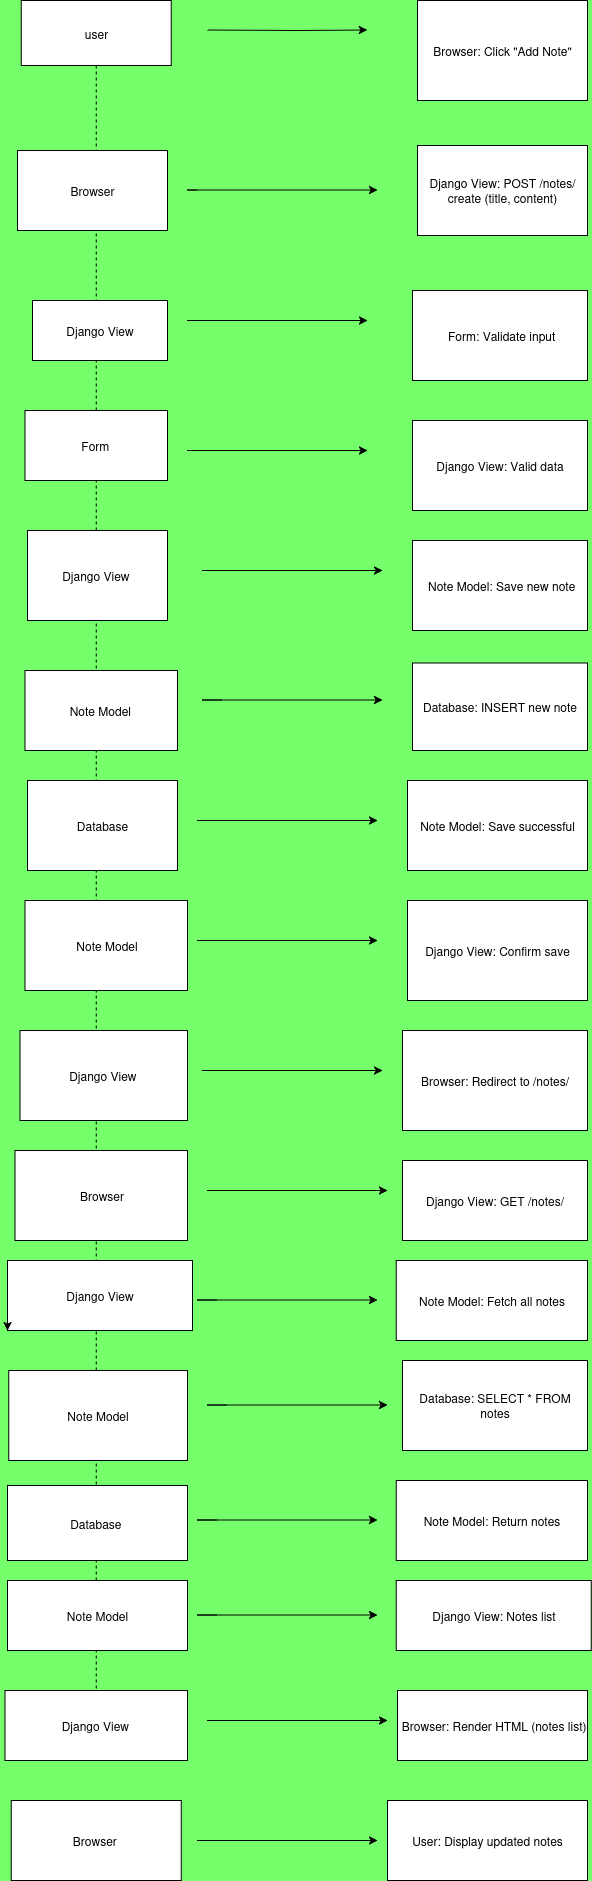

The diagram above was exported from draw.io. Its source (the exported page's mxGraphModel, read from the mxfile embedded in the PNG):
<mxGraphModel dx="2276" dy="770" grid="1" gridSize="10" guides="1" tooltips="1" connect="1" arrows="1" fold="1" page="1" pageScale="1" pageWidth="850" pageHeight="1100" background="#74FF6B" math="0" shadow="0">
  <root>
    <mxCell id="0" />
    <mxCell id="1" parent="0" />
    <mxCell id="2" value="user" style="shape=umlLifeline;perimeter=lifelinePerimeter;whiteSpace=wrap;container=1;dropTarget=0;collapsible=0;recursiveResize=0;outlineConnect=0;portConstraint=eastwest;newEdgeStyle={&quot;edgeStyle&quot;:&quot;elbowEdgeStyle&quot;,&quot;elbow&quot;:&quot;vertical&quot;,&quot;curved&quot;:0,&quot;rounded&quot;:0};size=65;" parent="1" vertex="1">
      <mxGeometry x="-6.25" width="150" height="1740" as="geometry" />
    </mxCell>
    <mxCell id="7g0TwuZYo9tbNdMbBui2-29" value="Browser: Click &quot;Add Note&quot;" style="rounded=0;whiteSpace=wrap;html=1;" vertex="1" parent="1">
      <mxGeometry x="390" width="170" height="100" as="geometry" />
    </mxCell>
    <mxCell id="7g0TwuZYo9tbNdMbBui2-30" value="Browser" style="rounded=0;whiteSpace=wrap;html=1;" vertex="1" parent="1">
      <mxGeometry x="-10" y="150" width="150" height="80" as="geometry" />
    </mxCell>
    <mxCell id="7g0TwuZYo9tbNdMbBui2-38" value="" style="endArrow=classic;html=1;rounded=0;" edge="1" parent="1">
      <mxGeometry relative="1" as="geometry">
        <mxPoint x="180" y="29.5" as="sourcePoint" />
        <mxPoint x="340" y="29.5" as="targetPoint" />
        <Array as="points">
          <mxPoint x="270" y="30" />
        </Array>
      </mxGeometry>
    </mxCell>
    <mxCell id="7g0TwuZYo9tbNdMbBui2-42" value="" style="endArrow=classic;html=1;rounded=0;" edge="1" parent="1">
      <mxGeometry relative="1" as="geometry">
        <mxPoint x="170" y="189.5" as="sourcePoint" />
        <mxPoint x="350" y="189.5" as="targetPoint" />
        <Array as="points">
          <mxPoint x="160" y="189.5" />
          <mxPoint x="230" y="189.5" />
        </Array>
      </mxGeometry>
    </mxCell>
    <mxCell id="7g0TwuZYo9tbNdMbBui2-44" value="Django View: POST /notes/create (title, content)" style="rounded=0;whiteSpace=wrap;html=1;" vertex="1" parent="1">
      <mxGeometry x="390" y="145" width="170" height="90" as="geometry" />
    </mxCell>
    <mxCell id="7g0TwuZYo9tbNdMbBui2-45" value="Django View" style="rounded=0;whiteSpace=wrap;html=1;" vertex="1" parent="1">
      <mxGeometry x="5" y="300" width="135" height="60" as="geometry" />
    </mxCell>
    <mxCell id="7g0TwuZYo9tbNdMbBui2-46" value="" style="endArrow=classic;html=1;rounded=0;" edge="1" parent="1">
      <mxGeometry relative="1" as="geometry">
        <mxPoint x="180" y="320" as="sourcePoint" />
        <mxPoint x="340" y="320" as="targetPoint" />
        <Array as="points">
          <mxPoint x="160" y="320" />
        </Array>
      </mxGeometry>
    </mxCell>
    <mxCell id="7g0TwuZYo9tbNdMbBui2-47" value="&amp;nbsp;Form: Validate input" style="rounded=0;whiteSpace=wrap;html=1;" vertex="1" parent="1">
      <mxGeometry x="385" y="290" width="175" height="90" as="geometry" />
    </mxCell>
    <mxCell id="7g0TwuZYo9tbNdMbBui2-49" value="" style="endArrow=classic;html=1;rounded=0;" edge="1" parent="1">
      <mxGeometry relative="1" as="geometry">
        <mxPoint x="180" y="450" as="sourcePoint" />
        <mxPoint x="340" y="450" as="targetPoint" />
        <Array as="points">
          <mxPoint x="160" y="450" />
        </Array>
      </mxGeometry>
    </mxCell>
    <mxCell id="7g0TwuZYo9tbNdMbBui2-50" value="Form&amp;nbsp;" style="rounded=0;whiteSpace=wrap;html=1;" vertex="1" parent="1">
      <mxGeometry x="-2.5" y="410" width="142.5" height="70" as="geometry" />
    </mxCell>
    <mxCell id="7g0TwuZYo9tbNdMbBui2-51" value="Django View: Valid data" style="rounded=0;whiteSpace=wrap;html=1;" vertex="1" parent="1">
      <mxGeometry x="385" y="420" width="175" height="90" as="geometry" />
    </mxCell>
    <mxCell id="7g0TwuZYo9tbNdMbBui2-52" value="Django View&amp;nbsp;" style="rounded=0;whiteSpace=wrap;html=1;" vertex="1" parent="1">
      <mxGeometry y="530" width="140" height="90" as="geometry" />
    </mxCell>
    <mxCell id="7g0TwuZYo9tbNdMbBui2-53" value="" style="endArrow=classic;html=1;rounded=0;" edge="1" parent="1">
      <mxGeometry relative="1" as="geometry">
        <mxPoint x="195" y="570" as="sourcePoint" />
        <mxPoint x="355" y="570" as="targetPoint" />
        <Array as="points">
          <mxPoint x="175" y="570" />
          <mxPoint x="185" y="570" />
        </Array>
      </mxGeometry>
    </mxCell>
    <mxCell id="7g0TwuZYo9tbNdMbBui2-56" value="&amp;nbsp;Note Model: Save new note" style="rounded=0;whiteSpace=wrap;html=1;" vertex="1" parent="1">
      <mxGeometry x="385" y="540" width="175" height="90" as="geometry" />
    </mxCell>
    <mxCell id="7g0TwuZYo9tbNdMbBui2-57" value="Note Model&amp;nbsp;" style="rounded=0;whiteSpace=wrap;html=1;" vertex="1" parent="1">
      <mxGeometry x="-2.5" y="670" width="152.5" height="80" as="geometry" />
    </mxCell>
    <mxCell id="7g0TwuZYo9tbNdMbBui2-59" value="" style="endArrow=classic;html=1;rounded=0;" edge="1" parent="1">
      <mxGeometry relative="1" as="geometry">
        <mxPoint x="195" y="699.5" as="sourcePoint" />
        <mxPoint x="355" y="699.5" as="targetPoint" />
        <Array as="points">
          <mxPoint x="175" y="699.5" />
          <mxPoint x="185" y="699.5" />
        </Array>
      </mxGeometry>
    </mxCell>
    <mxCell id="7g0TwuZYo9tbNdMbBui2-60" value="Database: INSERT new note" style="rounded=0;whiteSpace=wrap;html=1;" vertex="1" parent="1">
      <mxGeometry x="385" y="662.5" width="175" height="87.5" as="geometry" />
    </mxCell>
    <mxCell id="7g0TwuZYo9tbNdMbBui2-61" value="Database" style="rounded=0;whiteSpace=wrap;html=1;" vertex="1" parent="1">
      <mxGeometry y="780" width="150" height="90" as="geometry" />
    </mxCell>
    <mxCell id="7g0TwuZYo9tbNdMbBui2-62" value="" style="endArrow=classic;html=1;rounded=0;" edge="1" parent="1">
      <mxGeometry relative="1" as="geometry">
        <mxPoint x="190" y="820" as="sourcePoint" />
        <mxPoint x="350" y="820" as="targetPoint" />
        <Array as="points">
          <mxPoint x="170" y="820" />
          <mxPoint x="180" y="820" />
        </Array>
      </mxGeometry>
    </mxCell>
    <mxCell id="7g0TwuZYo9tbNdMbBui2-63" value="Note Model: Save successful" style="rounded=0;whiteSpace=wrap;html=1;" vertex="1" parent="1">
      <mxGeometry x="380" y="780" width="180" height="90" as="geometry" />
    </mxCell>
    <mxCell id="7g0TwuZYo9tbNdMbBui2-64" value="Note Model" style="rounded=0;whiteSpace=wrap;html=1;" vertex="1" parent="1">
      <mxGeometry x="-2.5" y="900" width="162.5" height="90" as="geometry" />
    </mxCell>
    <mxCell id="7g0TwuZYo9tbNdMbBui2-66" value="Django View: Confirm save" style="rounded=0;whiteSpace=wrap;html=1;" vertex="1" parent="1">
      <mxGeometry x="380" y="900" width="180" height="100" as="geometry" />
    </mxCell>
    <mxCell id="7g0TwuZYo9tbNdMbBui2-67" value="Django View&amp;nbsp;" style="rounded=0;whiteSpace=wrap;html=1;" vertex="1" parent="1">
      <mxGeometry x="-7.5" y="1030" width="167.5" height="90" as="geometry" />
    </mxCell>
    <mxCell id="7g0TwuZYo9tbNdMbBui2-71" value="Browser: Redirect to /notes/" style="rounded=0;whiteSpace=wrap;html=1;" vertex="1" parent="1">
      <mxGeometry x="375" y="1030" width="185" height="100" as="geometry" />
    </mxCell>
    <mxCell id="7g0TwuZYo9tbNdMbBui2-72" value="Browser" style="rounded=0;whiteSpace=wrap;html=1;" vertex="1" parent="1">
      <mxGeometry x="-12.5" y="1150" width="172.5" height="90" as="geometry" />
    </mxCell>
    <mxCell id="7g0TwuZYo9tbNdMbBui2-74" value="Django View: GET /notes/" style="rounded=0;whiteSpace=wrap;html=1;" vertex="1" parent="1">
      <mxGeometry x="375" y="1160" width="185" height="80" as="geometry" />
    </mxCell>
    <mxCell id="7g0TwuZYo9tbNdMbBui2-75" value="Django View" style="rounded=0;whiteSpace=wrap;html=1;" vertex="1" parent="1">
      <mxGeometry x="-20" y="1260" width="185" height="70" as="geometry" />
    </mxCell>
    <mxCell id="7g0TwuZYo9tbNdMbBui2-76" value="Note Model" style="rounded=0;whiteSpace=wrap;html=1;" vertex="1" parent="1">
      <mxGeometry x="-18.75" y="1370" width="178.75" height="90" as="geometry" />
    </mxCell>
    <mxCell id="7g0TwuZYo9tbNdMbBui2-79" value="Note Model: Fetch all notes" style="rounded=0;whiteSpace=wrap;html=1;" vertex="1" parent="1">
      <mxGeometry x="368.75" y="1260" width="191.25" height="80" as="geometry" />
    </mxCell>
    <mxCell id="7g0TwuZYo9tbNdMbBui2-80" value="Database: SELECT * FROM notes" style="rounded=0;whiteSpace=wrap;html=1;" vertex="1" parent="1">
      <mxGeometry x="375" y="1360" width="185" height="90" as="geometry" />
    </mxCell>
    <mxCell id="7g0TwuZYo9tbNdMbBui2-81" value="Database&amp;nbsp;" style="rounded=0;whiteSpace=wrap;html=1;" vertex="1" parent="1">
      <mxGeometry x="-20" y="1485" width="180" height="75" as="geometry" />
    </mxCell>
    <mxCell id="7g0TwuZYo9tbNdMbBui2-83" value="Note Model: Return notes" style="rounded=0;whiteSpace=wrap;html=1;" vertex="1" parent="1">
      <mxGeometry x="368.75" y="1480" width="191.25" height="80" as="geometry" />
    </mxCell>
    <mxCell id="7g0TwuZYo9tbNdMbBui2-84" value="Note Model" style="rounded=0;whiteSpace=wrap;html=1;" vertex="1" parent="1">
      <mxGeometry x="-20" y="1580" width="180" height="70" as="geometry" />
    </mxCell>
    <mxCell id="7g0TwuZYo9tbNdMbBui2-86" value="Django View: Notes list" style="rounded=0;whiteSpace=wrap;html=1;" vertex="1" parent="1">
      <mxGeometry x="368.75" y="1580" width="195" height="70" as="geometry" />
    </mxCell>
    <mxCell id="7g0TwuZYo9tbNdMbBui2-87" value="Django View&amp;nbsp;" style="rounded=0;whiteSpace=wrap;html=1;" vertex="1" parent="1">
      <mxGeometry x="-22.5" y="1690" width="182.5" height="70" as="geometry" />
    </mxCell>
    <mxCell id="7g0TwuZYo9tbNdMbBui2-89" value="&amp;nbsp;Browser: Render HTML (notes list)" style="rounded=0;whiteSpace=wrap;html=1;" vertex="1" parent="1">
      <mxGeometry x="370" y="1690" width="190" height="70" as="geometry" />
    </mxCell>
    <mxCell id="7g0TwuZYo9tbNdMbBui2-90" value="Browser&amp;nbsp;" style="rounded=0;whiteSpace=wrap;html=1;" vertex="1" parent="1">
      <mxGeometry x="-16.25" y="1800" width="170" height="80" as="geometry" />
    </mxCell>
    <mxCell id="7g0TwuZYo9tbNdMbBui2-93" value="User: Display updated notes" style="rounded=0;whiteSpace=wrap;html=1;" vertex="1" parent="1">
      <mxGeometry x="360" y="1800" width="200" height="80" as="geometry" />
    </mxCell>
    <mxCell id="7g0TwuZYo9tbNdMbBui2-94" value="" style="endArrow=classic;html=1;rounded=0;" edge="1" parent="1">
      <mxGeometry relative="1" as="geometry">
        <mxPoint x="190" y="940" as="sourcePoint" />
        <mxPoint x="350" y="940" as="targetPoint" />
        <Array as="points">
          <mxPoint x="170" y="940" />
          <mxPoint x="180" y="940" />
        </Array>
      </mxGeometry>
    </mxCell>
    <mxCell id="7g0TwuZYo9tbNdMbBui2-95" value="" style="endArrow=classic;html=1;rounded=0;" edge="1" parent="1">
      <mxGeometry relative="1" as="geometry">
        <mxPoint x="195" y="1070" as="sourcePoint" />
        <mxPoint x="355" y="1070" as="targetPoint" />
        <Array as="points">
          <mxPoint x="175" y="1070" />
          <mxPoint x="185" y="1070" />
        </Array>
      </mxGeometry>
    </mxCell>
    <mxCell id="7g0TwuZYo9tbNdMbBui2-96" value="" style="endArrow=classic;html=1;rounded=0;" edge="1" parent="1">
      <mxGeometry relative="1" as="geometry">
        <mxPoint x="200" y="1190" as="sourcePoint" />
        <mxPoint x="360" y="1190" as="targetPoint" />
        <Array as="points">
          <mxPoint x="180" y="1190" />
          <mxPoint x="190" y="1190" />
        </Array>
      </mxGeometry>
    </mxCell>
    <mxCell id="7g0TwuZYo9tbNdMbBui2-97" style="edgeStyle=orthogonalEdgeStyle;rounded=0;orthogonalLoop=1;jettySize=auto;html=1;exitX=0;exitY=0.75;exitDx=0;exitDy=0;entryX=0;entryY=1;entryDx=0;entryDy=0;" edge="1" parent="1" source="7g0TwuZYo9tbNdMbBui2-75" target="7g0TwuZYo9tbNdMbBui2-75">
      <mxGeometry relative="1" as="geometry" />
    </mxCell>
    <mxCell id="7g0TwuZYo9tbNdMbBui2-98" value="" style="endArrow=classic;html=1;rounded=0;" edge="1" parent="1">
      <mxGeometry relative="1" as="geometry">
        <mxPoint x="190" y="1299.5" as="sourcePoint" />
        <mxPoint x="350" y="1299.5" as="targetPoint" />
        <Array as="points">
          <mxPoint x="170" y="1299.5" />
          <mxPoint x="180" y="1299.5" />
        </Array>
      </mxGeometry>
    </mxCell>
    <mxCell id="7g0TwuZYo9tbNdMbBui2-99" value="" style="endArrow=classic;html=1;rounded=0;" edge="1" parent="1">
      <mxGeometry relative="1" as="geometry">
        <mxPoint x="200" y="1404.5" as="sourcePoint" />
        <mxPoint x="360" y="1404.5" as="targetPoint" />
        <Array as="points">
          <mxPoint x="180" y="1404.5" />
          <mxPoint x="190" y="1404.5" />
        </Array>
      </mxGeometry>
    </mxCell>
    <mxCell id="7g0TwuZYo9tbNdMbBui2-100" value="" style="endArrow=classic;html=1;rounded=0;" edge="1" parent="1">
      <mxGeometry relative="1" as="geometry">
        <mxPoint x="190" y="1519.5" as="sourcePoint" />
        <mxPoint x="350" y="1519.5" as="targetPoint" />
        <Array as="points">
          <mxPoint x="170" y="1519.5" />
          <mxPoint x="180" y="1519.5" />
        </Array>
      </mxGeometry>
    </mxCell>
    <mxCell id="7g0TwuZYo9tbNdMbBui2-101" value="" style="endArrow=classic;html=1;rounded=0;" edge="1" parent="1">
      <mxGeometry relative="1" as="geometry">
        <mxPoint x="190" y="1614.5" as="sourcePoint" />
        <mxPoint x="350" y="1614.5" as="targetPoint" />
        <Array as="points">
          <mxPoint x="170" y="1614.5" />
          <mxPoint x="180" y="1614.5" />
          <mxPoint x="200" y="1614.5" />
        </Array>
      </mxGeometry>
    </mxCell>
    <mxCell id="7g0TwuZYo9tbNdMbBui2-102" value="" style="endArrow=classic;html=1;rounded=0;" edge="1" parent="1">
      <mxGeometry relative="1" as="geometry">
        <mxPoint x="200" y="1720" as="sourcePoint" />
        <mxPoint x="360" y="1720" as="targetPoint" />
        <Array as="points">
          <mxPoint x="180" y="1720" />
          <mxPoint x="190" y="1720" />
        </Array>
      </mxGeometry>
    </mxCell>
    <mxCell id="7g0TwuZYo9tbNdMbBui2-103" value="" style="endArrow=classic;html=1;rounded=0;" edge="1" parent="1">
      <mxGeometry relative="1" as="geometry">
        <mxPoint x="190" y="1840" as="sourcePoint" />
        <mxPoint x="350" y="1840" as="targetPoint" />
        <Array as="points">
          <mxPoint x="170" y="1840" />
          <mxPoint x="180" y="1840" />
        </Array>
      </mxGeometry>
    </mxCell>
  </root>
</mxGraphModel>